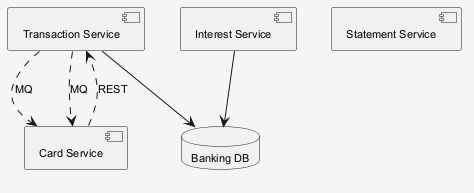

The diagram above was rendered by PlantUML. Its source (embedded in the PNG):
@startuml
skinparam shadowing false
skinparam backgroundColor #F5F5F5
skinparam defaultFontSize 11
component "Transaction Service" as C_TransactionService
component "Statement Service" as C_StatementService
component "Card Service" as C_CardService
component "Interest Service" as C_InterestService
database "Banking DB" as DB_banking
C_TransactionService --> DB_banking
C_InterestService --> DB_banking
C_CardService ..> C_TransactionService : REST
C_TransactionService ..> C_CardService : MQ
C_TransactionService ..> C_CardService : MQ
@enduml